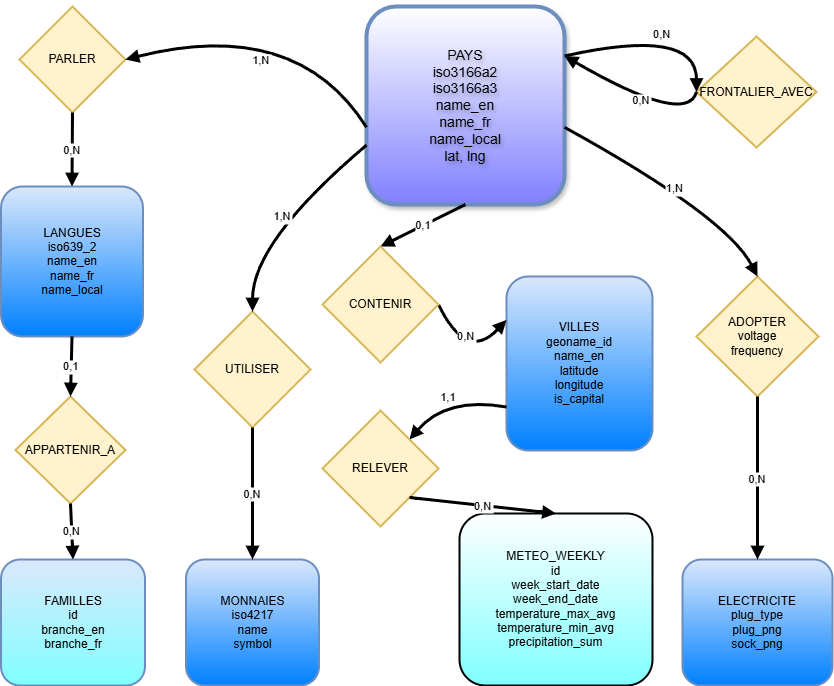

The diagram above was exported from draw.io. Its source (the exported page's mxGraphModel, read from the mxfile embedded in the PNG):
<mxGraphModel dx="515" dy="281" grid="1" gridSize="10" guides="1" tooltips="1" connect="1" arrows="1" fold="1" page="1" pageScale="1" pageWidth="827" pageHeight="1169" math="0" shadow="0">
  <root>
    <mxCell id="0" />
    <mxCell id="1" parent="0" />
    <mxCell id="Rr7mhDnzJNRQO29uezbM-232" value="PAYS&#10;iso3166a2&#10;iso3166a3&#10;name_en&#10;name_fr&#10;name_local&#10;lat, lng" style="whiteSpace=wrap;strokeWidth=4;perimeterSpacing=0;rounded=1;glass=0;shadow=1;fillColor=default;strokeColor=#6c8ebf;gradientColor=light-dark(#8080ff, #ededed);fontSize=14;labelBackgroundColor=none;labelBorderColor=none;textShadow=1;fontStyle=0" parent="1" vertex="1">
      <mxGeometry x="400" y="280" width="198" height="198" as="geometry" />
    </mxCell>
    <mxCell id="Rr7mhDnzJNRQO29uezbM-233" value="LANGUES&#10;iso639_2&#10;name_en&#10;name_fr&#10;name_local" style="whiteSpace=wrap;strokeWidth=2;rounded=1;fillColor=#dae8fc;strokeColor=#6c8ebf;gradientColor=light-dark(#0080ff, #ededed);" parent="1" vertex="1">
      <mxGeometry x="34.5" y="460" width="142" height="150" as="geometry" />
    </mxCell>
    <mxCell id="Rr7mhDnzJNRQO29uezbM-234" value="FAMILLES&#10;id&#10;branche_en&#10;branche_fr" style="whiteSpace=wrap;strokeWidth=2;fillColor=#dae8fc;strokeColor=#6c8ebf;rounded=1;gradientColor=light-dark(#80ffff, #ededed);" parent="1" vertex="1">
      <mxGeometry x="34.5" y="833" width="144" height="126" as="geometry" />
    </mxCell>
    <mxCell id="Rr7mhDnzJNRQO29uezbM-235" value="MONNAIES&#10;iso4217&#10;name&#10;symbol" style="whiteSpace=wrap;strokeWidth=2;fillColor=#dae8fc;strokeColor=#6c8ebf;rounded=1;gradientColor=light-dark(#0080ff, #ededed);" parent="1" vertex="1">
      <mxGeometry x="219.5" y="833" width="133" height="126" as="geometry" />
    </mxCell>
    <mxCell id="Rr7mhDnzJNRQO29uezbM-236" value="VILLES&#10;geoname_id&#10;name_en&#10;latitude&#10;longitude&#10;is_capital" style="whiteSpace=wrap;strokeWidth=2;fillColor=#dae8fc;strokeColor=#6c8ebf;rounded=1;gradientColor=light-dark(#0080ff, #ededed);" parent="1" vertex="1">
      <mxGeometry x="540" y="550" width="146" height="174" as="geometry" />
    </mxCell>
    <mxCell id="Rr7mhDnzJNRQO29uezbM-237" value="METEO_WEEKLY&#10;id&#10;week_start_date&#10;week_end_date&#10;temperature_max_avg&#10;temperature_min_avg&#10;precipitation_sum" style="whiteSpace=wrap;strokeWidth=2;gradientColor=light-dark(#80ffff, #ededed);rounded=1;" parent="1" vertex="1">
      <mxGeometry x="493" y="787" width="193" height="172" as="geometry" />
    </mxCell>
    <mxCell id="Rr7mhDnzJNRQO29uezbM-238" value="ELECTRICITE&#10;plug_type&#10;plug_png&#10;sock_png" style="whiteSpace=wrap;strokeWidth=2;fillColor=#dae8fc;strokeColor=#6c8ebf;rounded=1;gradientColor=light-dark(#0080ff, #ededed);" parent="1" vertex="1">
      <mxGeometry x="716" y="833" width="150" height="126" as="geometry" />
    </mxCell>
    <mxCell id="Rr7mhDnzJNRQO29uezbM-241" value="PARLER" style="rhombus;strokeWidth=2;whiteSpace=wrap;fillColor=#fff2cc;strokeColor=#d6b656;" parent="1" vertex="1">
      <mxGeometry x="53" y="280" width="106" height="106" as="geometry" />
    </mxCell>
    <mxCell id="Rr7mhDnzJNRQO29uezbM-242" value="UTILISER" style="rhombus;strokeWidth=2;whiteSpace=wrap;fillColor=#fff2cc;strokeColor=#d6b656;" parent="1" vertex="1">
      <mxGeometry x="228" y="585" width="116" height="116" as="geometry" />
    </mxCell>
    <mxCell id="Rr7mhDnzJNRQO29uezbM-243" value="FRONTALIER_AVEC" style="rhombus;strokeWidth=2;whiteSpace=wrap;fillColor=#fff2cc;strokeColor=#d6b656;" parent="1" vertex="1">
      <mxGeometry x="730" y="310" width="120" height="111" as="geometry" />
    </mxCell>
    <mxCell id="Rr7mhDnzJNRQO29uezbM-244" value="ADOPTER&#10;voltage&#10;frequency" style="rhombus;strokeWidth=2;whiteSpace=wrap;fillColor=#fff2cc;strokeColor=#d6b656;" parent="1" vertex="1">
      <mxGeometry x="730" y="550" width="122" height="120" as="geometry" />
    </mxCell>
    <mxCell id="Rr7mhDnzJNRQO29uezbM-245" value="APPARTENIR_A" style="rhombus;strokeWidth=2;whiteSpace=wrap;fillColor=#fff2cc;strokeColor=#d6b656;" parent="1" vertex="1">
      <mxGeometry x="49" y="670" width="110" height="107" as="geometry" />
    </mxCell>
    <mxCell id="Rr7mhDnzJNRQO29uezbM-246" value="1,N" style="curved=1;startArrow=none;endArrow=block;exitX=0;exitY=0.61;entryX=1;entryY=0.5;rounded=0;entryDx=0;entryDy=0;strokeWidth=3;" parent="1" source="Rr7mhDnzJNRQO29uezbM-232" target="Rr7mhDnzJNRQO29uezbM-241" edge="1">
      <mxGeometry x="0.1446" y="34" relative="1" as="geometry">
        <Array as="points">
          <mxPoint x="330" y="290" />
        </Array>
        <mxPoint as="offset" />
      </mxGeometry>
    </mxCell>
    <mxCell id="Rr7mhDnzJNRQO29uezbM-247" value="0,N" style="curved=1;startArrow=none;endArrow=block;exitX=0.5;exitY=1;entryX=0.5;entryY=0;rounded=0;strokeWidth=3;" parent="1" source="Rr7mhDnzJNRQO29uezbM-241" target="Rr7mhDnzJNRQO29uezbM-233" edge="1">
      <mxGeometry relative="1" as="geometry">
        <Array as="points" />
      </mxGeometry>
    </mxCell>
    <mxCell id="Rr7mhDnzJNRQO29uezbM-248" value="1,N" style="curved=1;startArrow=none;endArrow=block;exitX=0;exitY=0.7;entryX=0.5;entryY=0;rounded=0;strokeWidth=3;" parent="1" source="Rr7mhDnzJNRQO29uezbM-232" target="Rr7mhDnzJNRQO29uezbM-242" edge="1">
      <mxGeometry x="0.0021" relative="1" as="geometry">
        <Array as="points">
          <mxPoint x="286" y="515" />
        </Array>
        <mxPoint as="offset" />
      </mxGeometry>
    </mxCell>
    <mxCell id="Rr7mhDnzJNRQO29uezbM-249" value="0,N" style="curved=1;startArrow=none;endArrow=block;exitX=0.5;exitY=1;entryX=0.5;entryY=0;rounded=0;strokeWidth=3;" parent="1" source="Rr7mhDnzJNRQO29uezbM-242" target="Rr7mhDnzJNRQO29uezbM-235" edge="1">
      <mxGeometry relative="1" as="geometry">
        <Array as="points" />
      </mxGeometry>
    </mxCell>
    <mxCell id="Rr7mhDnzJNRQO29uezbM-250" value="0,N" style="curved=1;startArrow=none;endArrow=block;exitX=1;exitY=0.25;entryX=0;entryY=0.5;rounded=0;exitDx=0;exitDy=0;entryDx=0;entryDy=0;strokeWidth=3;" parent="1" source="Rr7mhDnzJNRQO29uezbM-232" target="Rr7mhDnzJNRQO29uezbM-243" edge="1">
      <mxGeometry relative="1" as="geometry">
        <Array as="points">
          <mxPoint x="730" y="300" />
        </Array>
      </mxGeometry>
    </mxCell>
    <mxCell id="Rr7mhDnzJNRQO29uezbM-251" value="0,N" style="curved=1;startArrow=none;endArrow=block;exitX=0;exitY=0.5;entryX=1;entryY=0.25;rounded=0;exitDx=0;exitDy=0;entryDx=0;entryDy=0;strokeWidth=3;" parent="1" source="Rr7mhDnzJNRQO29uezbM-243" target="Rr7mhDnzJNRQO29uezbM-232" edge="1">
      <mxGeometry relative="1" as="geometry">
        <Array as="points">
          <mxPoint x="720" y="400" />
        </Array>
      </mxGeometry>
    </mxCell>
    <mxCell id="Rr7mhDnzJNRQO29uezbM-252" value="1,N" style="curved=1;startArrow=none;endArrow=block;exitX=1;exitY=0.61;entryX=0.5;entryY=0;rounded=0;strokeWidth=3;" parent="1" source="Rr7mhDnzJNRQO29uezbM-232" target="Rr7mhDnzJNRQO29uezbM-244" edge="1">
      <mxGeometry relative="1" as="geometry">
        <Array as="points">
          <mxPoint x="760" y="490" />
        </Array>
      </mxGeometry>
    </mxCell>
    <mxCell id="Rr7mhDnzJNRQO29uezbM-253" value="0,N" style="curved=1;startArrow=none;endArrow=block;exitX=0.5;exitY=1;entryX=0.5;entryY=0;rounded=0;strokeWidth=3;" parent="1" source="Rr7mhDnzJNRQO29uezbM-244" target="Rr7mhDnzJNRQO29uezbM-238" edge="1">
      <mxGeometry relative="1" as="geometry">
        <Array as="points" />
      </mxGeometry>
    </mxCell>
    <mxCell id="Rr7mhDnzJNRQO29uezbM-254" value="0,1" style="curved=1;startArrow=none;endArrow=block;exitX=0.5;exitY=1;entryX=0.5;entryY=0;rounded=0;strokeWidth=3;" parent="1" source="Rr7mhDnzJNRQO29uezbM-233" target="Rr7mhDnzJNRQO29uezbM-245" edge="1">
      <mxGeometry relative="1" as="geometry">
        <Array as="points" />
      </mxGeometry>
    </mxCell>
    <mxCell id="Rr7mhDnzJNRQO29uezbM-255" value="0,N" style="curved=1;startArrow=none;endArrow=block;exitX=0.5;exitY=1;entryX=0.5;entryY=0;rounded=0;strokeWidth=3;" parent="1" source="Rr7mhDnzJNRQO29uezbM-245" target="Rr7mhDnzJNRQO29uezbM-234" edge="1">
      <mxGeometry relative="1" as="geometry">
        <Array as="points" />
      </mxGeometry>
    </mxCell>
    <mxCell id="Rr7mhDnzJNRQO29uezbM-256" value="0,1" style="curved=1;startArrow=none;endArrow=block;exitX=0.5;exitY=1;entryX=0.5;entryY=0;rounded=0;entryDx=0;entryDy=0;exitDx=0;exitDy=0;strokeWidth=3;" parent="1" source="Rr7mhDnzJNRQO29uezbM-232" target="Rr7mhDnzJNRQO29uezbM-260" edge="1">
      <mxGeometry relative="1" as="geometry">
        <Array as="points" />
      </mxGeometry>
    </mxCell>
    <mxCell id="Rr7mhDnzJNRQO29uezbM-257" value="0,N" style="curved=1;startArrow=block;endArrow=none;exitX=0;exitY=0.25;entryX=1;entryY=0.5;rounded=0;entryDx=0;entryDy=0;startFill=1;endFill=0;exitDx=0;exitDy=0;strokeWidth=3;" parent="1" source="Rr7mhDnzJNRQO29uezbM-236" target="Rr7mhDnzJNRQO29uezbM-260" edge="1">
      <mxGeometry x="0.3322" y="-11" relative="1" as="geometry">
        <Array as="points">
          <mxPoint x="500" y="636" />
        </Array>
        <mxPoint as="offset" />
      </mxGeometry>
    </mxCell>
    <mxCell id="Rr7mhDnzJNRQO29uezbM-258" value="1,1" style="curved=1;startArrow=none;endArrow=block;exitX=0;exitY=0.75;entryX=1;entryY=0;rounded=0;entryDx=0;entryDy=0;exitDx=0;exitDy=0;strokeWidth=3;" parent="1" source="Rr7mhDnzJNRQO29uezbM-236" target="Rr7mhDnzJNRQO29uezbM-261" edge="1">
      <mxGeometry relative="1" as="geometry">
        <Array as="points">
          <mxPoint x="480" y="670" />
        </Array>
      </mxGeometry>
    </mxCell>
    <mxCell id="Rr7mhDnzJNRQO29uezbM-260" value="CONTENIR" style="rhombus;strokeWidth=2;whiteSpace=wrap;fillColor=#fff2cc;strokeColor=#d6b656;" parent="1" vertex="1">
      <mxGeometry x="356" y="520" width="116" height="116" as="geometry" />
    </mxCell>
    <mxCell id="Rr7mhDnzJNRQO29uezbM-261" value="RELEVER" style="rhombus;strokeWidth=2;whiteSpace=wrap;fillColor=#fff2cc;strokeColor=#d6b656;" parent="1" vertex="1">
      <mxGeometry x="356" y="684" width="116" height="116" as="geometry" />
    </mxCell>
    <mxCell id="Rr7mhDnzJNRQO29uezbM-262" value="0,N" style="curved=1;startArrow=none;endArrow=block;exitX=1;exitY=1;entryX=0.5;entryY=0;rounded=0;exitDx=0;exitDy=0;entryDx=0;entryDy=0;strokeWidth=3;" parent="1" source="Rr7mhDnzJNRQO29uezbM-261" target="Rr7mhDnzJNRQO29uezbM-237" edge="1">
      <mxGeometry relative="1" as="geometry">
        <Array as="points" />
        <mxPoint x="260" y="850" as="sourcePoint" />
        <mxPoint x="261" y="933" as="targetPoint" />
      </mxGeometry>
    </mxCell>
  </root>
</mxGraphModel>